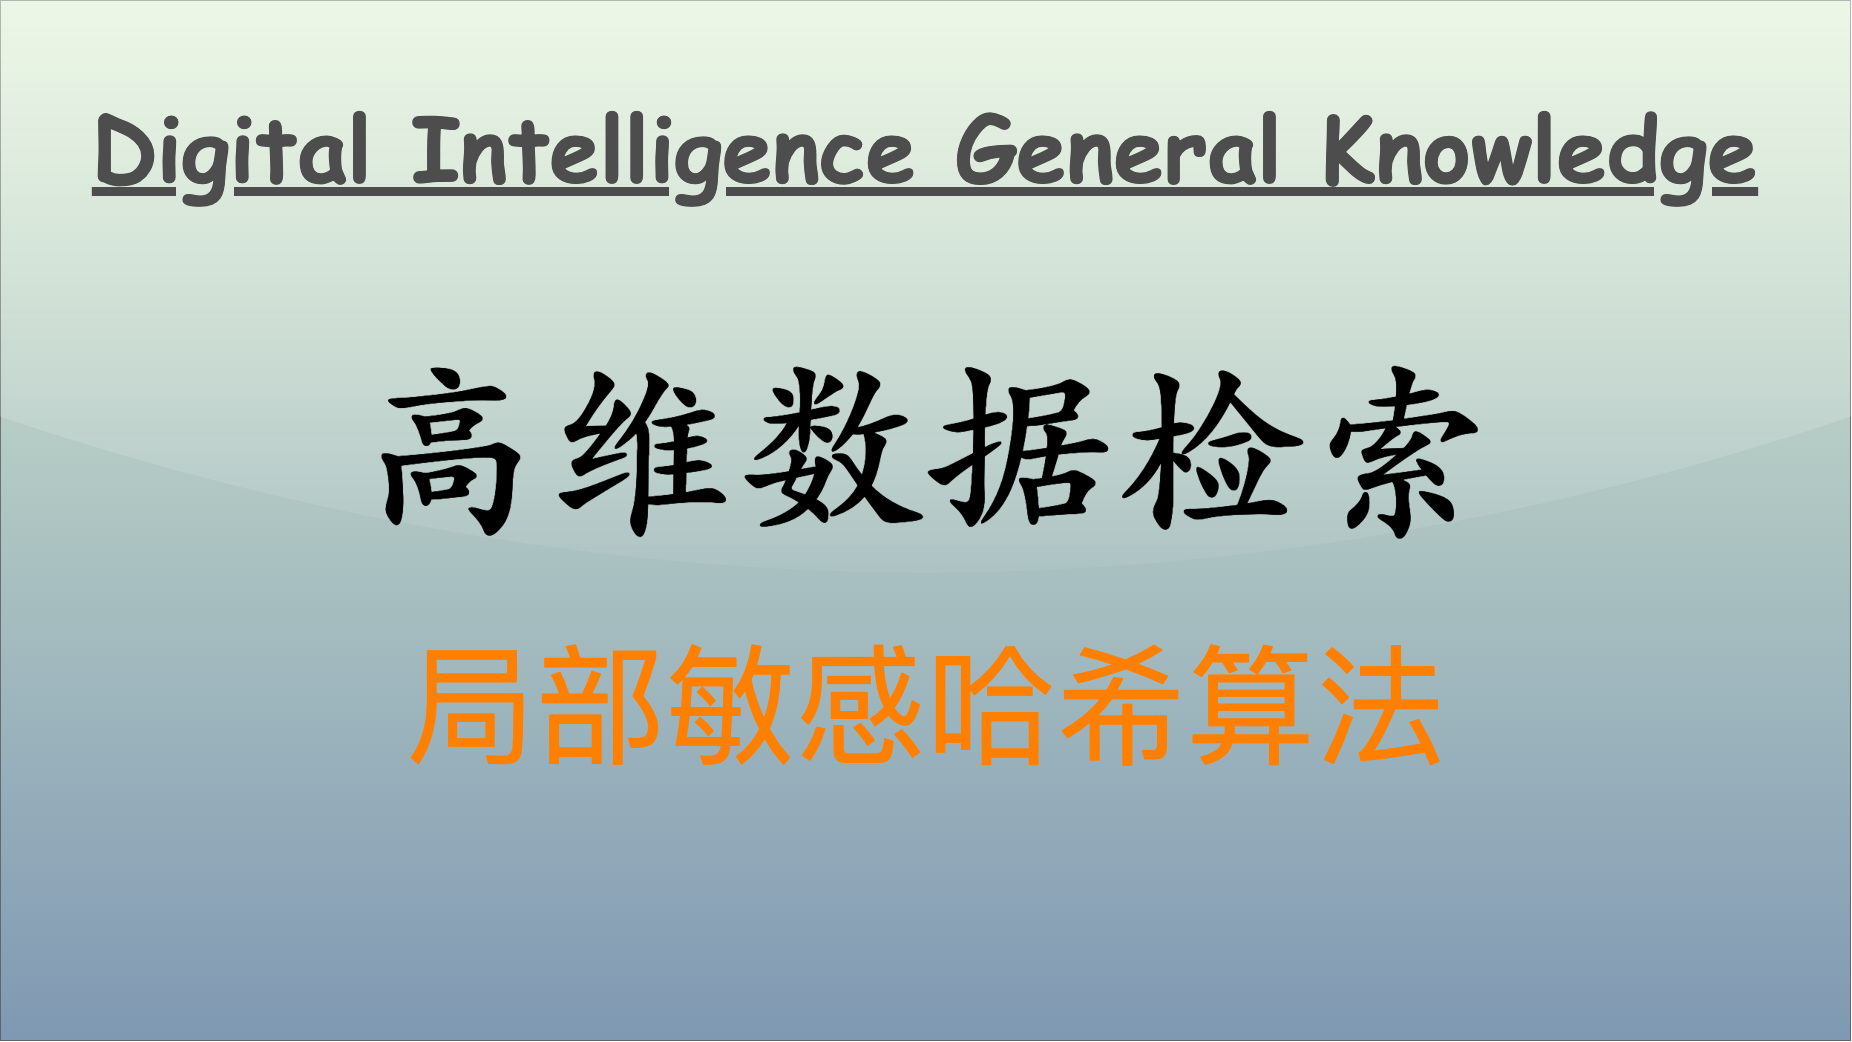

The diagram above was exported from draw.io. Its source (the exported page's mxGraphModel, read from the mxfile embedded in the PNG):
<mxGraphModel dx="1568" dy="1818" grid="1" gridSize="10" guides="1" tooltips="1" connect="1" arrows="1" fold="1" page="1" pageScale="1" pageWidth="1850" pageHeight="1040" math="0" shadow="0">
  <root>
    <mxCell id="0" />
    <mxCell id="1" parent="0" />
    <mxCell id="v5awPFEotDlEYcYJcZ2H-3" value="" style="rounded=0;whiteSpace=wrap;html=1;spacingLeft=470;opacity=50;textOpacity=50;gradientColor=#003366;fillColor=#B9E0A5;glass=1;shadow=0;" parent="1" vertex="1">
      <mxGeometry width="1850" height="1040" as="geometry" />
    </mxCell>
    <mxCell id="v5awPFEotDlEYcYJcZ2H-2" value="&lt;span style=&quot;font-family: 宋体; text-align: left; background-color: initial;&quot;&gt;&lt;font color=&quot;#ff8000&quot;&gt;局部敏感哈希算法&lt;/font&gt;&lt;/span&gt;" style="text;html=1;align=center;verticalAlign=middle;resizable=0;points=[];autosize=1;strokeColor=none;fillColor=none;fontSize=130;fontColor=default;" parent="1" vertex="1">
      <mxGeometry x="395" y="620" width="1060" height="170" as="geometry" />
    </mxCell>
    <mxCell id="2" value="Digital Intelligence General Knowledge" style="text;align=center;verticalAlign=top;resizable=0;points=[];autosize=1;strokeColor=none;fillColor=none;fontColor=#4D4D4D;fontFamily=Comic Sans MS;rotation=0;rounded=0;labelBackgroundColor=none;labelBorderColor=none;gradientColor=#B3B3B3;textShadow=0;fontSize=90;fontStyle=5;" parent="1" vertex="1">
      <mxGeometry x="80" y="86" width="1690" height="120" as="geometry" />
    </mxCell>
    <mxCell id="3" value="&lt;span style=&quot;font-size: 190px;&quot;&gt;&lt;b&gt;高维数据检索&lt;/b&gt;&lt;/span&gt;" style="text;html=1;align=center;verticalAlign=middle;resizable=0;points=[];autosize=1;strokeColor=none;fillColor=none;fontColor=#000000;fontFamily=Kaiti SC;" parent="1" vertex="1">
      <mxGeometry x="345" y="320" width="1160" height="240" as="geometry" />
    </mxCell>
  </root>
</mxGraphModel>